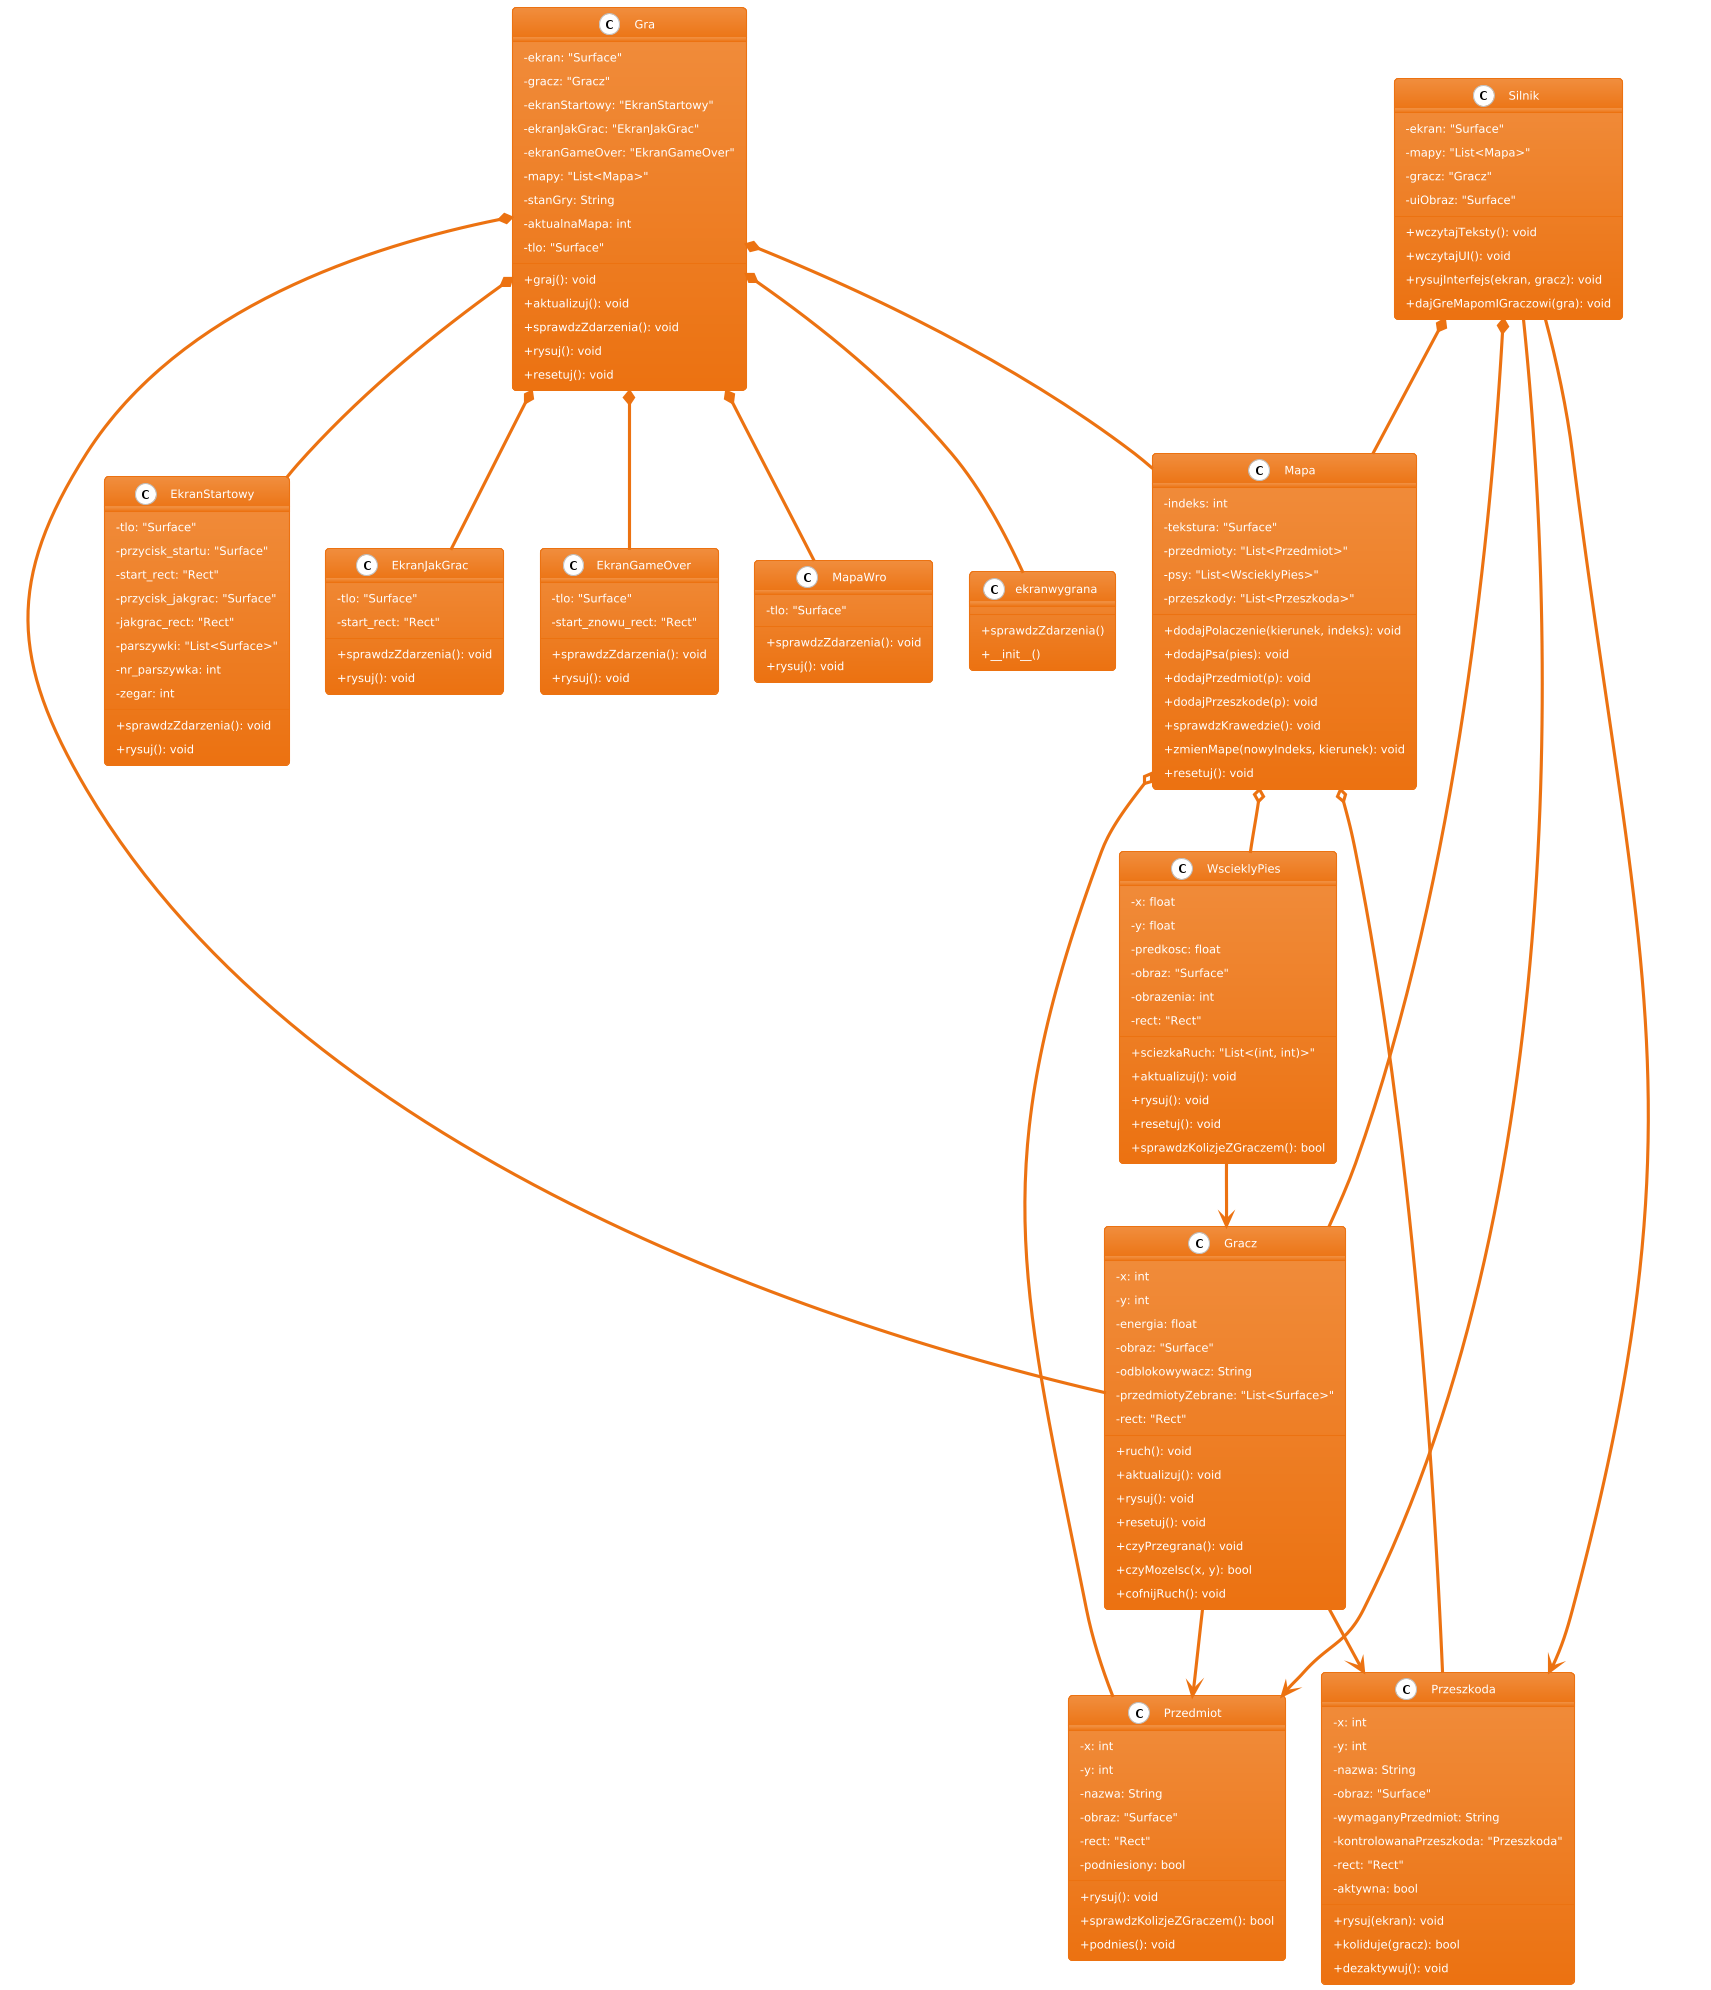

The diagram above was rendered by PlantUML. Its source (embedded in the PNG):
@startuml
!theme aws-orange
skinparam classAttributeIconSize 0

class Gra {
    -ekran: "Surface"
    -gracz: "Gracz"
    -ekranStartowy: "EkranStartowy"
    -ekranJakGrac: "EkranJakGrac"
    -ekranGameOver: "EkranGameOver"
    -mapy: "List<Mapa>"
    -stanGry: String
    -aktualnaMapa: int
    -tlo: "Surface"
    +graj(): void
    +aktualizuj(): void
    +sprawdzZdarzenia(): void
    +rysuj(): void
    +resetuj(): void
}

class Silnik {
    -ekran: "Surface"
    -mapy: "List<Mapa>"
    -gracz: "Gracz"
    -uiObraz: "Surface"
    +wczytajTeksty(): void
    +wczytajUI(): void
    +rysujInterfejs(ekran, gracz): void
    +dajGreMapomIGraczowi(gra): void
}

class Gracz {
    -x: int
    -y: int
    -energia: float
    -obraz: "Surface"
    -odblokowywacz: String
    -przedmiotyZebrane: "List<Surface>"
    -rect: "Rect"
    +ruch(): void
    +aktualizuj(): void
    +rysuj(): void
    +resetuj(): void
    +czyPrzegrana(): void
    +czyMozeIsc(x, y): bool
    +cofnijRuch(): void
}

class Mapa {
    -indeks: int
    -tekstura: "Surface"
    -przedmioty: "List<Przedmiot>"
    -psy: "List<WscieklyPies>"
    -przeszkody: "List<Przeszkoda>"
    +dodajPolaczenie(kierunek, indeks): void
    +dodajPsa(pies): void
    +dodajPrzedmiot(p): void
    +dodajPrzeszkode(p): void
    +sprawdzKrawedzie(): void
    +zmienMape(nowyIndeks, kierunek): void
    +resetuj(): void
}

class EkranStartowy {
    -tlo: "Surface"
    -przycisk_startu: "Surface"
    -start_rect: "Rect"
    -przycisk_jakgrac: "Surface"
    -jakgrac_rect: "Rect"
    -parszywki: "List<Surface>"
    -nr_parszywka: int
    -zegar: int
    +sprawdzZdarzenia(): void
    +rysuj(): void
}

class EkranJakGrac {
    -tlo: "Surface"
    -start_rect: "Rect"
    +sprawdzZdarzenia(): void
    +rysuj(): void
}

class EkranGameOver {
    -tlo: "Surface"
    -start_znowu_rect: "Rect"
    +sprawdzZdarzenia(): void
    +rysuj(): void
}

class MapaWro {
    -tlo: "Surface"
    +sprawdzZdarzenia(): void
    +rysuj(): void
}
class ekranwygrana {
    +sprawdzZdarzenia()
    +__init__()
}


class Przedmiot {
    -x: int
    -y: int
    -nazwa: String
    -obraz: "Surface"
    -rect: "Rect"
    -podniesiony: bool
    +rysuj(): void
    +sprawdzKolizjeZGraczem(): bool
    +podnies(): void
}

class Przeszkoda {
    -x: int
    -y: int
    -nazwa: String
    -obraz: "Surface"
    -wymaganyPrzedmiot: String
    -kontrolowanaPrzeszkoda: "Przeszkoda"
    -rect: "Rect"
    -aktywna: bool
    +rysuj(ekran): void
    +koliduje(gracz): bool
    +dezaktywuj(): void
}

class WscieklyPies {
    -x: float
    -y: float
    +sciezkaRuch: "List<(int, int)>"
    -predkosc: float
    -obraz: "Surface"
    -obrazenia: int
    -rect: "Rect"
    +aktualizuj(): void
    +rysuj(): void
    +resetuj(): void
    +sprawdzKolizjeZGraczem(): bool
}

' RELACJE - z typami

Gra *-- Gracz
Gra *-- Mapa
Gra *-- EkranStartowy
Gra *-- EkranJakGrac
Gra *-- EkranGameOver
Gra *-- MapaWro
Gra *-- ekranwygrana

Silnik *-- Gracz
Silnik *-- Mapa
Silnik --> Przedmiot
Silnik --> Przeszkoda

Mapa o-- Przedmiot
Mapa o-- WscieklyPies
Mapa o-- Przeszkoda

Gracz --> Przedmiot
Gracz --> Przeszkoda
WscieklyPies --> Gracz
@enduml